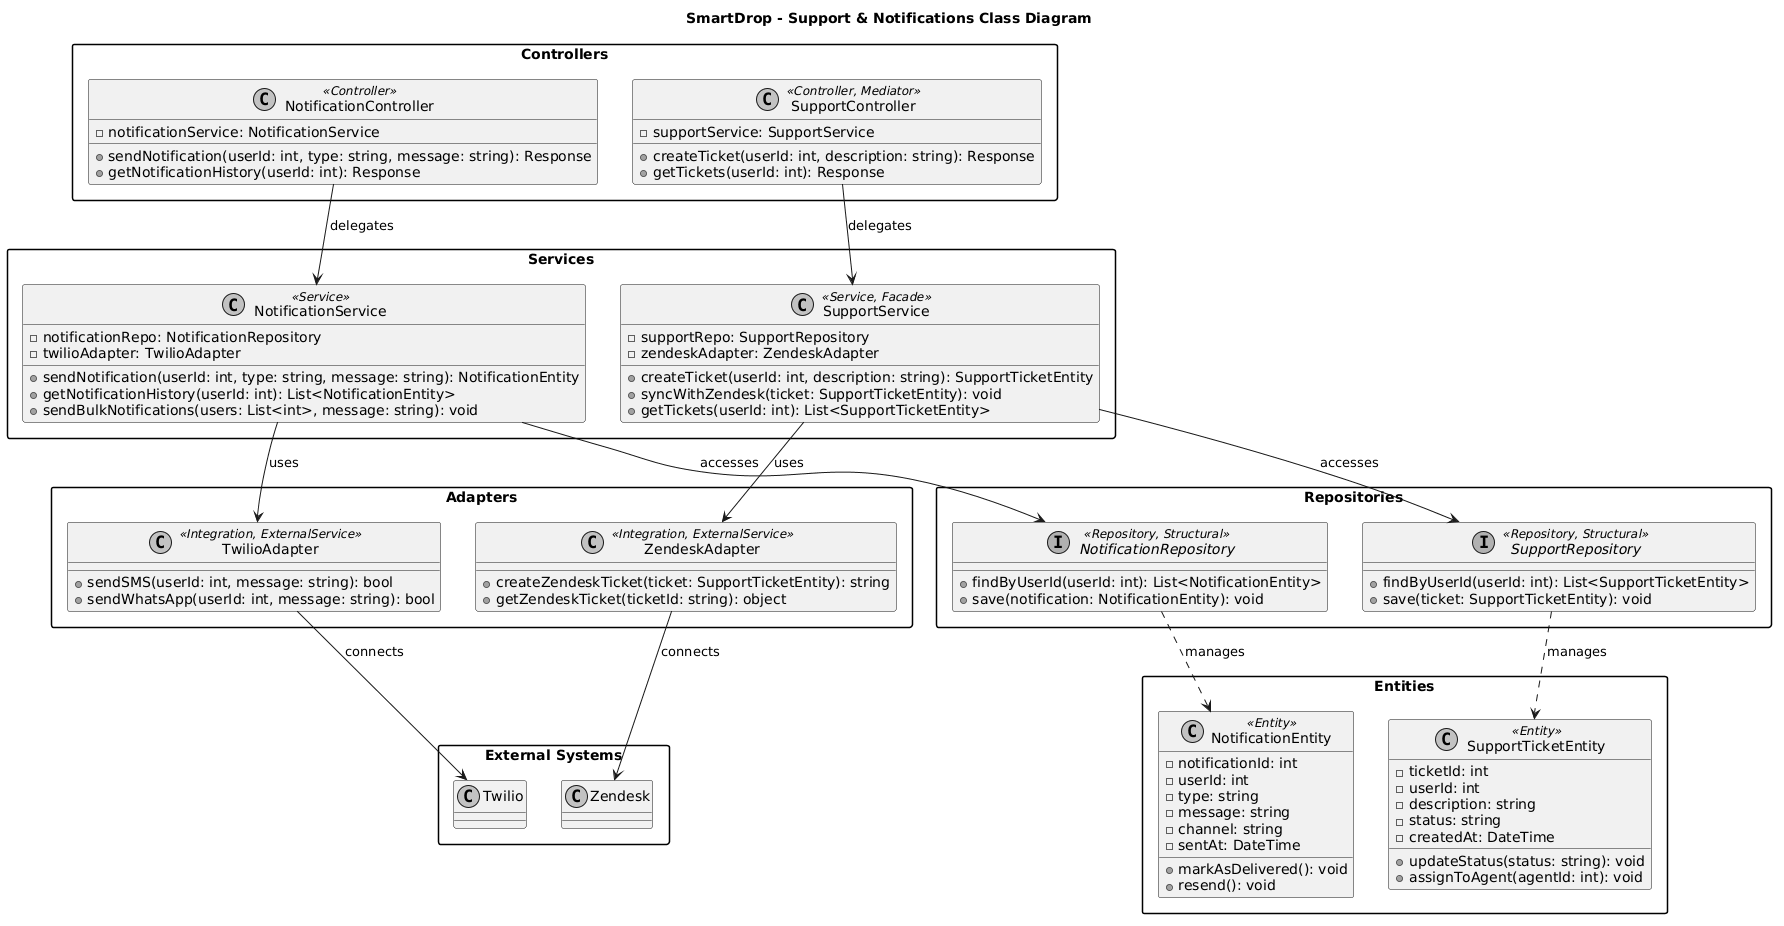

The diagram above was rendered by PlantUML. Its source (embedded in the PNG):
@startuml
skinparam packageStyle rectangle
skinparam shadowing false
skinparam monochrome true

title SmartDrop - Support & Notifications Class Diagram

package "Controllers" {
    class NotificationController <<Controller>> {
        - notificationService: NotificationService
        + sendNotification(userId: int, type: string, message: string): Response
        + getNotificationHistory(userId: int): Response
    }

    class SupportController <<Controller, Mediator>> {
        - supportService: SupportService
        + createTicket(userId: int, description: string): Response
        + getTickets(userId: int): Response
    }
}

package "Services" {
    class NotificationService <<Service>> {
        - notificationRepo: NotificationRepository
        - twilioAdapter: TwilioAdapter
        + sendNotification(userId: int, type: string, message: string): NotificationEntity
        + getNotificationHistory(userId: int): List<NotificationEntity>
        + sendBulkNotifications(users: List<int>, message: string): void
    }

    class SupportService <<Service, Facade>> {
        - supportRepo: SupportRepository
        - zendeskAdapter: ZendeskAdapter
        + createTicket(userId: int, description: string): SupportTicketEntity
        + syncWithZendesk(ticket: SupportTicketEntity): void
        + getTickets(userId: int): List<SupportTicketEntity>
    }
}

package "Adapters" {
    class TwilioAdapter <<Integration, ExternalService>> {
        + sendSMS(userId: int, message: string): bool
        + sendWhatsApp(userId: int, message: string): bool
    }

    class ZendeskAdapter <<Integration, ExternalService>> {
        + createZendeskTicket(ticket: SupportTicketEntity): string
        + getZendeskTicket(ticketId: string): object
    }
}

package "External Systems" {
    class Twilio {
    }
    class Zendesk {
    }
}

package "Repositories" {
    interface NotificationRepository <<Repository, Structural>> {
        + findByUserId(userId: int): List<NotificationEntity>
        + save(notification: NotificationEntity): void
    }

    interface SupportRepository <<Repository, Structural>> {
        + findByUserId(userId: int): List<SupportTicketEntity>
        + save(ticket: SupportTicketEntity): void
    }
}

package "Entities" {
    class NotificationEntity <<Entity>> {
        - notificationId: int
        - userId: int
        - type: string
        - message: string
        - channel: string
        - sentAt: DateTime
        + markAsDelivered(): void
        + resend(): void
    }

    class SupportTicketEntity <<Entity>> {
        - ticketId: int
        - userId: int
        - description: string
        - status: string
        - createdAt: DateTime
        + updateStatus(status: string): void
        + assignToAgent(agentId: int): void
    }
}

' Relaciones de Invocación
NotificationController --> NotificationService : delegates
SupportController --> SupportService : delegates
NotificationService --> TwilioAdapter : uses
SupportService --> ZendeskAdapter : uses
TwilioAdapter --> Twilio : connects
ZendeskAdapter --> Zendesk : connects

' Relaciones de Persistencia
NotificationService --> NotificationRepository : accesses
SupportService --> SupportRepository : accesses
NotificationRepository ..> NotificationEntity : manages
SupportRepository ..> SupportTicketEntity : manages
@enduml